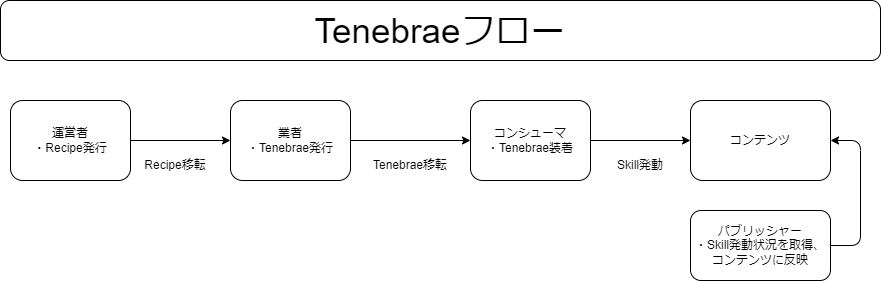

The diagram above was exported from draw.io. Its source (the exported page's mxGraphModel, read from the mxfile embedded in the PNG):
<mxGraphModel dx="1820" dy="974" grid="1" gridSize="10" guides="1" tooltips="1" connect="1" arrows="1" fold="1" page="1" pageScale="1" pageWidth="1654" pageHeight="1169" math="0" shadow="0">
  <root>
    <mxCell id="0" />
    <mxCell id="1" parent="0" />
    <mxCell id="17" value="&lt;font style=&quot;font-size: 35px;&quot;&gt;Tenebraeフロー&lt;/font&gt;" style="rounded=1;whiteSpace=wrap;html=1;strokeColor=default;fontColor=default;" parent="1" vertex="1">
      <mxGeometry x="30" y="30" width="880" height="60" as="geometry" />
    </mxCell>
    <mxCell id="114" value="運営者&lt;br&gt;・Recipe発行" style="rounded=1;whiteSpace=wrap;html=1;" vertex="1" parent="1">
      <mxGeometry x="40" y="130" width="120" height="80" as="geometry" />
    </mxCell>
    <mxCell id="115" value="" style="endArrow=classic;html=1;exitX=1;exitY=0.5;exitDx=0;exitDy=0;entryX=0;entryY=0.5;entryDx=0;entryDy=0;" edge="1" parent="1" source="114" target="117">
      <mxGeometry width="50" height="50" relative="1" as="geometry">
        <mxPoint x="790" y="500" as="sourcePoint" />
        <mxPoint x="250" y="160" as="targetPoint" />
      </mxGeometry>
    </mxCell>
    <mxCell id="123" style="edgeStyle=none;html=1;entryX=0;entryY=0.5;entryDx=0;entryDy=0;" edge="1" parent="1" source="117" target="122">
      <mxGeometry relative="1" as="geometry" />
    </mxCell>
    <mxCell id="117" value="業者&lt;br&gt;・Tenebrae発行" style="rounded=1;whiteSpace=wrap;html=1;" vertex="1" parent="1">
      <mxGeometry x="260" y="130" width="120" height="80" as="geometry" />
    </mxCell>
    <mxCell id="118" value="Recipe移転" style="text;html=1;strokeColor=none;fillColor=none;align=center;verticalAlign=middle;whiteSpace=wrap;rounded=0;" vertex="1" parent="1">
      <mxGeometry x="170" y="180" width="70" height="30" as="geometry" />
    </mxCell>
    <mxCell id="119" value="Tenebrae移転" style="text;html=1;strokeColor=none;fillColor=none;align=center;verticalAlign=middle;whiteSpace=wrap;rounded=0;" vertex="1" parent="1">
      <mxGeometry x="400" y="180" width="80" height="30" as="geometry" />
    </mxCell>
    <mxCell id="125" style="edgeStyle=none;html=1;entryX=0;entryY=0.5;entryDx=0;entryDy=0;" edge="1" parent="1" source="122" target="124">
      <mxGeometry relative="1" as="geometry" />
    </mxCell>
    <mxCell id="122" value="コンシューマ&lt;br&gt;・Tenebrae装着" style="rounded=1;whiteSpace=wrap;html=1;" vertex="1" parent="1">
      <mxGeometry x="500" y="130" width="120" height="80" as="geometry" />
    </mxCell>
    <mxCell id="124" value="コンテンツ" style="rounded=1;whiteSpace=wrap;html=1;" vertex="1" parent="1">
      <mxGeometry x="720" y="130" width="140" height="80" as="geometry" />
    </mxCell>
    <mxCell id="126" value="Skill発動" style="text;html=1;strokeColor=none;fillColor=none;align=center;verticalAlign=middle;whiteSpace=wrap;rounded=0;" vertex="1" parent="1">
      <mxGeometry x="630" y="180" width="80" height="30" as="geometry" />
    </mxCell>
    <mxCell id="128" style="edgeStyle=none;html=1;exitX=1;exitY=0.5;exitDx=0;exitDy=0;entryX=1;entryY=0.5;entryDx=0;entryDy=0;" edge="1" parent="1" source="127" target="124">
      <mxGeometry relative="1" as="geometry">
        <Array as="points">
          <mxPoint x="890" y="275" />
          <mxPoint x="890" y="170" />
        </Array>
      </mxGeometry>
    </mxCell>
    <mxCell id="127" value="パブリッシャー&lt;br&gt;・Skill発動状況を取得、コンテンツに反映" style="rounded=1;whiteSpace=wrap;html=1;" vertex="1" parent="1">
      <mxGeometry x="720" y="240" width="140" height="70" as="geometry" />
    </mxCell>
  </root>
</mxGraphModel>